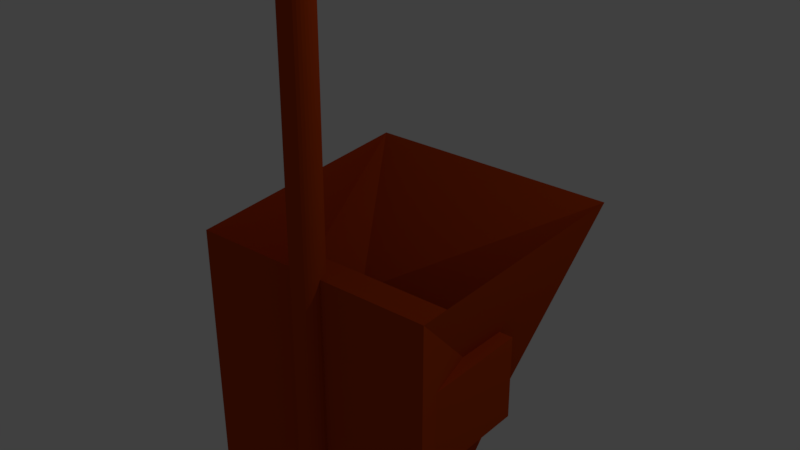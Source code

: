# Source: carrinhox.blend  (saved by Blender 2.79.0; exported with 4.5.12 LTS)
import bpy
from mathutils import Matrix  # noqa: F401  (used for matrix-valued properties, if any)

bpy.ops.wm.read_factory_settings(use_empty=True)
scene = bpy.context.scene
scene.name = 'Scene'

# ---- collections
col_collection_1 = bpy.data.collections.new('Collection 1'); scene.collection.children.link(col_collection_1)

# ---- materials (node trees are filled in below, after node groups)
mat_material_004 = bpy.data.materials.new('Material.004')
mat_material_004.alpha_threshold = 0.0
mat_material_004.use_transparent_shadow = False
mat_material_004.diffuse_color = (0.4735, 0.05286, 0.004391, 1.0)
mat_material_004.roughness = 0.5
mat_material_003 = bpy.data.materials.new('Material.003')
mat_material_003.alpha_threshold = 0.0
mat_material_003.use_transparent_shadow = False
mat_material_003.diffuse_color = (0.4735, 0.05286, 0.004391, 1.0)
mat_material_003.roughness = 0.5
mat_material_002 = bpy.data.materials.new('Material.002')
mat_material_002.alpha_threshold = 0.0
mat_material_002.use_transparent_shadow = False
mat_material_002.diffuse_color = (0.4735, 0.05286, 0.004391, 1.0)
mat_material_002.roughness = 0.5

# ---- material node trees

# ---- world
world_world = bpy.data.worlds.new('World'); scene.world = world_world
world_world.color = (0.05088, 0.05088, 0.05088)
world_world.use_sun_shadow = False
world_world.sun_shadow_jitter_overblur = 0.0
world_world.cycles.sampling_method = 'MANUAL'

# ---- lights
light_lamp = bpy.data.lights.new('Lamp', 'POINT')
light_lamp.transmission_factor = 0.0
light_lamp.cutoff_distance = 30.0
light_lamp.energy = 100.0
light_lamp.shadow_buffer_clip_start = 1.001
light_lamp.shadow_soft_size = 0.1
light_lamp.shadow_maximum_resolution = 0.006
light_lamp.use_absolute_resolution = True

# ---- meshes
me_cylinder = bpy.data.meshes.new('Cylinder')
me_cylinder.from_pydata([(0.0, 1.0, -1.0), (0.0, 1.0, 1.0), (0.1951, 0.9808, -1.0), (0.1951, 0.9808, 1.0), (0.3827, 0.9239, -1.0), (0.3827, 0.9239, 1.0), (0.5556, 0.8315, -1.0), (0.5556, 0.8315, 1.0), (0.7071, 0.7071, -1.0), (0.7071, 0.7071, 1.0), (0.8315, 0.5556, -1.0), (0.8315, 0.5556, 1.0), (0.9239, 0.3827, -1.0), (0.9239, 0.3827, 1.0), (0.9808, 0.1951, -1.0), (0.9808, 0.1951, 1.0), (1.0, 7.55e-08, -1.0), (1.0, 7.55e-08, 1.0), (0.9808, -0.1951, -1.0), (0.9808, -0.1951, 1.0), (0.9239, -0.3827, -1.0), (0.9239, -0.3827, 1.0), (0.8315, -0.5556, -1.0), (0.8315, -0.5556, 1.0), (0.7071, -0.7071, -1.0), (0.7071, -0.7071, 1.0), (0.5556, -0.8315, -1.0), (0.5556, -0.8315, 1.0), (0.3827, -0.9239, -1.0), (0.3827, -0.9239, 1.0), (0.1951, -0.9808, -1.0), (0.1951, -0.9808, 1.0), (-3.258e-07, -1.0, -1.0), (-3.258e-07, -1.0, 1.0), (-0.1951, -0.9808, -1.0), (-0.1951, -0.9808, 1.0), (-0.3827, -0.9239, -1.0), (-0.3827, -0.9239, 1.0), (-0.5556, -0.8315, -1.0), (-0.5556, -0.8315, 1.0), (-0.7071, -0.7071, -1.0), (-0.7071, -0.7071, 1.0), (-0.8315, -0.5556, -1.0), (-0.8315, -0.5556, 1.0), (-0.9239, -0.3827, -1.0), (-0.9239, -0.3827, 1.0), (-0.9808, -0.1951, -1.0), (-0.9808, -0.1951, 1.0), (-1.0, 9.656e-07, -1.0), (-1.0, 9.656e-07, 1.0), (-0.9808, 0.1951, -1.0), (-0.9808, 0.1951, 1.0), (-0.9239, 0.3827, -1.0), (-0.9239, 0.3827, 1.0), (-0.8315, 0.5556, -1.0), (-0.8315, 0.5556, 1.0), (-0.7071, 0.7071, -1.0), (-0.7071, 0.7071, 1.0), (-0.5556, 0.8315, -1.0), (-0.5556, 0.8315, 1.0), (-0.3827, 0.9239, -1.0), (-0.3827, 0.9239, 1.0), (-0.1951, 0.9808, -1.0), (-0.1951, 0.9808, 1.0)], [], [(0, 1, 3, 2), (2, 3, 5, 4), (4, 5, 7, 6), (6, 7, 9, 8), (8, 9, 11, 10), (10, 11, 13, 12), (12, 13, 15, 14), (14, 15, 17, 16), (16, 17, 19, 18), (18, 19, 21, 20), (20, 21, 23, 22), (22, 23, 25, 24), (24, 25, 27, 26), (26, 27, 29, 28), (28, 29, 31, 30), (30, 31, 33, 32), (32, 33, 35, 34), (34, 35, 37, 36), (36, 37, 39, 38), (38, 39, 41, 40), (40, 41, 43, 42), (42, 43, 45, 44), (44, 45, 47, 46), (46, 47, 49, 48), (48, 49, 51, 50), (50, 51, 53, 52), (52, 53, 55, 54), (54, 55, 57, 56), (56, 57, 59, 58), (58, 59, 61, 60), (3, 1, 63, 61, 59, 57, 55, 53, 51, 49, 47, 45, 43, 41, 39, 37, 35, 33, 31, 29, 27, 25, 23, 21, 19, 17, 15, 13, 11, 9, 7, 5), (60, 61, 63, 62), (62, 63, 1, 0), (0, 2, 4, 6, 8, 10, 12, 14, 16, 18, 20, 22, 24, 26, 28, 30, 32, 34, 36, 38, 40, 42, 44, 46, 48, 50, 52, 54, 56, 58, 60, 62)])
me_cylinder.materials.append(mat_material_004)
me_cylinder.use_remesh_preserve_volume = False
me_cylinder.use_remesh_preserve_attributes = False
me_cylinder.use_mirror_vertex_groups = False
me_cylinder.update()
me_cube_004 = bpy.data.meshes.new('Cube.004')
me_cube_004.from_pydata([(-1.0, -1.0, -1.0), (-1.0, -1.0, 1.0), (-1.0, 1.0, -1.0), (-1.0, 1.0, 1.0), (1.0, -1.0, -1.0), (1.0, -1.0, 1.0), (1.0, 1.0, -1.0), (1.0, 1.0, 1.0)], [], [(0, 1, 3, 2), (2, 3, 7, 6), (6, 7, 5, 4), (4, 5, 1, 0), (2, 6, 4, 0), (7, 3, 1, 5)])
me_cube_004.materials.append(mat_material_003)
me_cube_004.use_remesh_preserve_volume = False
me_cube_004.use_remesh_preserve_attributes = False
me_cube_004.use_mirror_vertex_groups = False
me_cube_004.update()
me_cube_002 = bpy.data.meshes.new('Cube.002')
me_cube_002.from_pydata([(-1.0, -1.0, -1.0), (-1.013, -1.013, 1.015), (-0.6737, 0.4952, -0.4492), (-1.067, 1.069, 1.107), (1.0, -1.0, -1.0), (1.013, -1.013, 1.015), (0.5842, 0.5845, -0.5466), (1.067, 1.069, 1.107), (-0.9994, -0.9994, -0.5723), (-0.5792, 0.1841, 0.1374), (0.3823, 0.3787, -0.03203), (0.9994, -0.9994, -0.5723)], [], [(0, 1, 3, 2), (2, 3, 7, 6), (6, 7, 5, 4), (4, 5, 1, 0), (2, 6, 4, 0), (7, 3, 9, 10), (10, 9, 8, 11), (5, 7, 10, 11), (3, 1, 8, 9), (1, 5, 11, 8)])
me_cube_002.materials.append(mat_material_002)
me_cube_002.use_remesh_preserve_volume = False
me_cube_002.use_remesh_preserve_attributes = False
me_cube_002.use_mirror_vertex_groups = False
me_cube_002.update()

# ---- objects
ob_cylinder = bpy.data.objects.new('Cylinder', me_cylinder)
ob_cube_001 = bpy.data.objects.new('Cube.001', me_cube_004)
ob_cube = bpy.data.objects.new('Cube', me_cube_002)
ob_lamp = bpy.data.objects.new('Lamp', light_lamp)

# ---- transforms, parenting, visibility, modifiers, constraints
ob_cylinder.location = (0.0, -1.0, 1.0)
ob_cylinder.scale = (0.125, 0.125, 2.0)
ob_cylinder.lineart.crease_threshold = 0.0
ob_cube_001.location = (0.0, -0.4, 0.0)
ob_cube_001.scale = (0.95, 0.5, 0.35)
ob_cube_001.lineart.crease_threshold = 0.0
ob_cube.location = (0.0, 0.0, 0.0)
ob_cube.lineart.crease_threshold = 0.0
ob_lamp.location = (4.076, 1.005, 5.904)
ob_lamp.rotation_euler = (0.6503, 0.05522, 1.866)
ob_lamp.lock_rotations_4d = False
ob_lamp.empty_display_type = 'ARROWS'
ob_lamp.color = (0.0, 0.0, 0.0, 0.0)
ob_lamp.lineart.crease_threshold = 0.0

# ---- collection membership
col_collection_1.objects.link(ob_cylinder)
col_collection_1.objects.link(ob_cube_001)
col_collection_1.objects.link(ob_cube)
col_collection_1.objects.link(ob_lamp)

# ---- scene / render settings (as saved in the file)
scene.frame_start = 1; scene.frame_end = 250; scene.frame_set(1)
scene.render.engine = 'BLENDER_EEVEE_NEXT'
scene.render.resolution_percentage = 50
scene.render.dither_intensity = 0.0
scene.cycles.use_denoising = False
scene.cycles.samples = 128
scene.cycles.sampling_pattern = 'TABULATED_SOBOL'
scene.cycles.use_adaptive_sampling = False
scene.cycles.use_light_tree = False
scene.cycles.blur_glossy = 0.0
scene.cycles.sample_clamp_indirect = 0.0
scene.view_settings.view_transform = 'Standard'
bpy.context.view_layer.update()

# ---- added for rendering (the .blend has no active camera): camera
cam_auto = bpy.data.cameras.new('AutoCamera')
cam_auto.lens = 50.0
cam_auto.sensor_width = 36.0
cam_auto.clip_end = 1000.0
ob_auto_camera = bpy.data.objects.new('AutoCamera', cam_auto)
scene.collection.objects.link(ob_auto_camera)
ob_auto_camera.location = (4.66005, -5.62023, 4.72806)
ob_auto_camera.rotation_euler = (1.09748, -7.21219e-08, 0.694738)
scene.camera = ob_auto_camera
bpy.context.view_layer.update()
